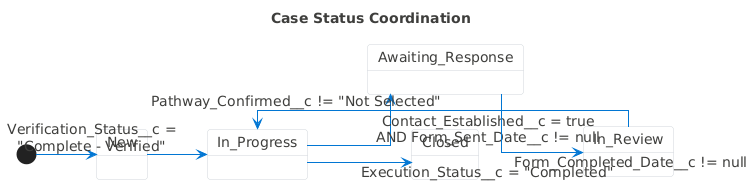

The diagram above was rendered by PlantUML. Its source (embedded in the PNG):
@startuml
skinparam backgroundColor #FFFFFF
skinparam shadowing false
skinparam roundcorner 6
skinparam DefaultFontName "Salesforce Sans","Helvetica Neue","Arial","Sans-Serif"
skinparam DefaultFontSize 14
skinparam DefaultFontColor #3E3E3C
skinparam LineColor #D0D5DA
skinparam ArrowColor #0176D3
skinparam ArrowThickness 1
skinparam NoteBackgroundColor #F3F2F2
skinparam NoteBorderColor #D0D5DA
skinparam NoteFontColor #3E3E3C
skinparam StateBackgroundColor #FFFFFF
skinparam StateBorderColor #D0D5DA
left to right direction
skinparam linetype ortho
title Case Status Coordination
[*] --> New
New --> In_Progress : Verification_Status__c =\n"Complete - Verified"
In_Progress --> Awaiting_Response : Contact_Established__c = true\nAND Form_Sent_Date__c != null
Awaiting_Response --> In_Review : Form_Completed_Date__c != null
In_Review --> In_Progress : Pathway_Confirmed__c != "Not Selected"
In_Progress --> Closed : Execution_Status__c = "Completed"
@enduml